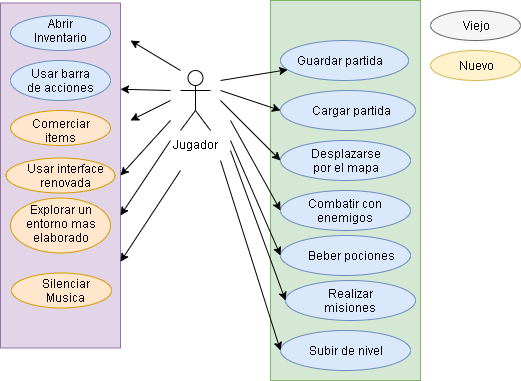

The diagram above was exported from draw.io. Its source (the exported page's mxGraphModel, read from the mxfile embedded in the PNG):
<mxGraphModel dx="806" dy="459" grid="1" gridSize="10" guides="1" tooltips="1" connect="1" arrows="1" fold="1" page="1" pageScale="1" pageWidth="827" pageHeight="1169" math="0" shadow="0">
  <root>
    <mxCell id="0" />
    <mxCell id="1" parent="0" />
    <mxCell id="9BqA2VVvdLuqF8cAQ9uw-1" value="Jugador" style="shape=umlActor;verticalLabelPosition=bottom;labelBackgroundColor=#ffffff;verticalAlign=top;html=1;outlineConnect=0;shadow=0;" parent="1" vertex="1">
      <mxGeometry x="330" y="70" width="30" height="60" as="geometry" />
    </mxCell>
    <mxCell id="9BqA2VVvdLuqF8cAQ9uw-2" value="" style="rounded=0;whiteSpace=wrap;html=1;fillColor=#d5e8d4;strokeColor=#82b366;" parent="1" vertex="1">
      <mxGeometry x="420" width="150" height="380" as="geometry" />
    </mxCell>
    <mxCell id="9BqA2VVvdLuqF8cAQ9uw-3" value="" style="ellipse;whiteSpace=wrap;html=1;fillColor=#dae8fc;strokeColor=#6c8ebf;" parent="1" vertex="1">
      <mxGeometry x="430" y="140" width="130" height="40" as="geometry" />
    </mxCell>
    <mxCell id="9BqA2VVvdLuqF8cAQ9uw-5" value="Desplazarse&lt;br&gt;por el mapa" style="text;html=1;strokeColor=none;fillColor=none;align=center;verticalAlign=middle;whiteSpace=wrap;rounded=0;" parent="1" vertex="1">
      <mxGeometry x="455" y="150" width="80" height="20" as="geometry" />
    </mxCell>
    <mxCell id="9BqA2VVvdLuqF8cAQ9uw-6" value="" style="endArrow=classic;html=1;entryX=0;entryY=0.5;entryDx=0;entryDy=0;" parent="1" target="9BqA2VVvdLuqF8cAQ9uw-3" edge="1">
      <mxGeometry width="50" height="50" relative="1" as="geometry">
        <mxPoint x="370" y="100" as="sourcePoint" />
        <mxPoint x="400" y="20" as="targetPoint" />
      </mxGeometry>
    </mxCell>
    <mxCell id="9BqA2VVvdLuqF8cAQ9uw-11" value="" style="ellipse;whiteSpace=wrap;html=1;fillColor=#dae8fc;strokeColor=#6c8ebf;" parent="1" vertex="1">
      <mxGeometry x="430" y="190" width="130" height="40" as="geometry" />
    </mxCell>
    <mxCell id="9BqA2VVvdLuqF8cAQ9uw-12" value="" style="ellipse;whiteSpace=wrap;html=1;fillColor=#dae8fc;strokeColor=#6c8ebf;" parent="1" vertex="1">
      <mxGeometry x="430" y="235" width="130" height="40" as="geometry" />
    </mxCell>
    <mxCell id="9BqA2VVvdLuqF8cAQ9uw-13" value="" style="ellipse;whiteSpace=wrap;html=1;fillColor=#dae8fc;strokeColor=#6c8ebf;" parent="1" vertex="1">
      <mxGeometry x="435" y="280" width="130" height="40" as="geometry" />
    </mxCell>
    <mxCell id="9BqA2VVvdLuqF8cAQ9uw-14" value="" style="ellipse;whiteSpace=wrap;html=1;fillColor=#dae8fc;strokeColor=#6c8ebf;" parent="1" vertex="1">
      <mxGeometry x="430" y="330" width="130" height="40" as="geometry" />
    </mxCell>
    <mxCell id="9BqA2VVvdLuqF8cAQ9uw-15" value="Combatir con enemigos" style="text;html=1;strokeColor=none;fillColor=none;align=center;verticalAlign=middle;whiteSpace=wrap;rounded=0;shadow=0;" parent="1" vertex="1">
      <mxGeometry x="440" y="200" width="110" height="20" as="geometry" />
    </mxCell>
    <mxCell id="9BqA2VVvdLuqF8cAQ9uw-16" value="Beber pociones" style="text;html=1;align=center;verticalAlign=middle;whiteSpace=wrap;rounded=0;shadow=0;" parent="1" vertex="1">
      <mxGeometry x="450" y="240" width="100" height="30" as="geometry" />
    </mxCell>
    <mxCell id="9BqA2VVvdLuqF8cAQ9uw-17" value="Realizar misiones" style="text;html=1;strokeColor=none;fillColor=none;align=center;verticalAlign=middle;whiteSpace=wrap;rounded=0;shadow=0;" parent="1" vertex="1">
      <mxGeometry x="450" y="290" width="100" height="20" as="geometry" />
    </mxCell>
    <mxCell id="9BqA2VVvdLuqF8cAQ9uw-18" value="Subir de nivel" style="text;html=1;strokeColor=none;fillColor=none;align=center;verticalAlign=middle;whiteSpace=wrap;rounded=0;shadow=0;" parent="1" vertex="1">
      <mxGeometry x="450" y="340" width="90" height="20" as="geometry" />
    </mxCell>
    <mxCell id="9BqA2VVvdLuqF8cAQ9uw-19" value="" style="endArrow=classic;html=1;entryX=0;entryY=0.5;entryDx=0;entryDy=0;" parent="1" target="9BqA2VVvdLuqF8cAQ9uw-12" edge="1">
      <mxGeometry width="50" height="50" relative="1" as="geometry">
        <mxPoint x="380" y="140" as="sourcePoint" />
        <mxPoint x="440" y="60" as="targetPoint" />
      </mxGeometry>
    </mxCell>
    <mxCell id="9BqA2VVvdLuqF8cAQ9uw-20" value="" style="endArrow=classic;html=1;entryX=0;entryY=0.5;entryDx=0;entryDy=0;" parent="1" target="9BqA2VVvdLuqF8cAQ9uw-13" edge="1">
      <mxGeometry width="50" height="50" relative="1" as="geometry">
        <mxPoint x="380" y="150" as="sourcePoint" />
        <mxPoint x="450" y="70" as="targetPoint" />
      </mxGeometry>
    </mxCell>
    <mxCell id="9BqA2VVvdLuqF8cAQ9uw-21" value="" style="endArrow=classic;html=1;entryX=0;entryY=0.5;entryDx=0;entryDy=0;" parent="1" target="9BqA2VVvdLuqF8cAQ9uw-14" edge="1">
      <mxGeometry width="50" height="50" relative="1" as="geometry">
        <mxPoint x="370" y="160" as="sourcePoint" />
        <mxPoint x="460" y="80" as="targetPoint" />
      </mxGeometry>
    </mxCell>
    <mxCell id="9BqA2VVvdLuqF8cAQ9uw-22" value="" style="endArrow=classic;html=1;entryX=0;entryY=0.5;entryDx=0;entryDy=0;" parent="1" target="9BqA2VVvdLuqF8cAQ9uw-11" edge="1">
      <mxGeometry width="50" height="50" relative="1" as="geometry">
        <mxPoint x="380" y="120" as="sourcePoint" />
        <mxPoint x="440" y="160" as="targetPoint" />
      </mxGeometry>
    </mxCell>
    <mxCell id="rUvHcJ9RJkGKXZtyIMVe-1" value="" style="ellipse;whiteSpace=wrap;html=1;fillColor=#f5f5f5;strokeColor=#666666;fontColor=#333333;" parent="1" vertex="1">
      <mxGeometry x="580" y="10" width="90" height="30" as="geometry" />
    </mxCell>
    <mxCell id="rUvHcJ9RJkGKXZtyIMVe-2" value="" style="ellipse;whiteSpace=wrap;html=1;fillColor=#fff2cc;strokeColor=#d6b656;" parent="1" vertex="1">
      <mxGeometry x="580" y="50" width="90" height="30" as="geometry" />
    </mxCell>
    <mxCell id="rUvHcJ9RJkGKXZtyIMVe-3" value="Viejo" style="text;html=1;strokeColor=none;fillColor=none;align=center;verticalAlign=middle;whiteSpace=wrap;rounded=0;shadow=0;" parent="1" vertex="1">
      <mxGeometry x="605" y="15" width="40" height="20" as="geometry" />
    </mxCell>
    <mxCell id="rUvHcJ9RJkGKXZtyIMVe-4" value="Nuevo" style="text;html=1;strokeColor=none;fillColor=none;align=center;verticalAlign=middle;whiteSpace=wrap;rounded=0;shadow=0;" parent="1" vertex="1">
      <mxGeometry x="605" y="55" width="40" height="20" as="geometry" />
    </mxCell>
    <mxCell id="8E0Sc72fzOQcMD4cgNJF-1" value="" style="ellipse;whiteSpace=wrap;html=1;fillColor=#dae8fc;strokeColor=#6c8ebf;" parent="1" vertex="1">
      <mxGeometry x="430" y="90" width="135" height="40" as="geometry" />
    </mxCell>
    <mxCell id="8E0Sc72fzOQcMD4cgNJF-2" value="" style="ellipse;whiteSpace=wrap;html=1;fillColor=#dae8fc;strokeColor=#6c8ebf;" parent="1" vertex="1">
      <mxGeometry x="430" y="40" width="128" height="40" as="geometry" />
    </mxCell>
    <mxCell id="8E0Sc72fzOQcMD4cgNJF-4" value="" style="endArrow=classic;html=1;fontFamily=Helvetica;fontSize=11;fontColor=#000000;align=center;strokeColor=#000000;" parent="1" target="8E0Sc72fzOQcMD4cgNJF-2" edge="1">
      <mxGeometry width="50" height="50" relative="1" as="geometry">
        <mxPoint x="370" y="80" as="sourcePoint" />
        <mxPoint x="410" y="30" as="targetPoint" />
      </mxGeometry>
    </mxCell>
    <mxCell id="8E0Sc72fzOQcMD4cgNJF-5" value="" style="endArrow=classic;html=1;entryX=0;entryY=0.5;entryDx=0;entryDy=0;" parent="1" target="8E0Sc72fzOQcMD4cgNJF-1" edge="1">
      <mxGeometry width="50" height="50" relative="1" as="geometry">
        <mxPoint x="370" y="90" as="sourcePoint" />
        <mxPoint x="400" y="10" as="targetPoint" />
      </mxGeometry>
    </mxCell>
    <mxCell id="8E0Sc72fzOQcMD4cgNJF-8" value="Cargar partida" style="text;html=1;strokeColor=none;fillColor=none;align=center;verticalAlign=middle;whiteSpace=wrap;rounded=0;" parent="1" vertex="1">
      <mxGeometry x="455" y="100" width="90" height="20" as="geometry" />
    </mxCell>
    <mxCell id="8E0Sc72fzOQcMD4cgNJF-9" value="Guardar partida" style="text;html=1;strokeColor=none;fillColor=none;align=center;verticalAlign=middle;whiteSpace=wrap;rounded=0;" parent="1" vertex="1">
      <mxGeometry x="440" y="50" width="97" height="20" as="geometry" />
    </mxCell>
    <mxCell id="E8_BxlY70KkNlofPnhW8-2" value="" style="rounded=0;whiteSpace=wrap;html=1;fillColor=#e1d5e7;strokeColor=#9673a6;" parent="1" vertex="1">
      <mxGeometry x="150" y="2.5" width="120" height="345" as="geometry" />
    </mxCell>
    <mxCell id="E8_BxlY70KkNlofPnhW8-3" value="" style="endArrow=classic;html=1;entryX=1;entryY=0.75;entryDx=0;entryDy=0;" parent="1" target="E8_BxlY70KkNlofPnhW8-2" edge="1">
      <mxGeometry width="50" height="50" relative="1" as="geometry">
        <mxPoint x="330" y="170" as="sourcePoint" />
        <mxPoint x="300" y="160" as="targetPoint" />
      </mxGeometry>
    </mxCell>
    <mxCell id="E8_BxlY70KkNlofPnhW8-4" value="" style="endArrow=classic;html=1;entryX=1;entryY=0.25;entryDx=0;entryDy=0;" parent="1" target="E8_BxlY70KkNlofPnhW8-2" edge="1">
      <mxGeometry width="50" height="50" relative="1" as="geometry">
        <mxPoint x="320" y="90" as="sourcePoint" />
        <mxPoint x="320" y="-21" as="targetPoint" />
      </mxGeometry>
    </mxCell>
    <mxCell id="E8_BxlY70KkNlofPnhW8-5" value="" style="ellipse;whiteSpace=wrap;html=1;fillColor=#dae8fc;strokeColor=#6c8ebf;" parent="1" vertex="1">
      <mxGeometry x="160" y="15" width="100" height="35" as="geometry" />
    </mxCell>
    <mxCell id="E8_BxlY70KkNlofPnhW8-6" value="" style="ellipse;whiteSpace=wrap;html=1;fillColor=#dae8fc;strokeColor=#6c8ebf;" parent="1" vertex="1">
      <mxGeometry x="160" y="60" width="100" height="40" as="geometry" />
    </mxCell>
    <mxCell id="E8_BxlY70KkNlofPnhW8-7" value="Abrir Inventario" style="text;html=1;strokeColor=none;fillColor=none;align=center;verticalAlign=middle;whiteSpace=wrap;rounded=0;" parent="1" vertex="1">
      <mxGeometry x="190" y="20" width="40" height="20" as="geometry" />
    </mxCell>
    <mxCell id="E8_BxlY70KkNlofPnhW8-8" value="Usar barra de acciones" style="text;html=1;strokeColor=none;fillColor=none;align=center;verticalAlign=middle;whiteSpace=wrap;rounded=0;" parent="1" vertex="1">
      <mxGeometry x="175" y="70" width="70" height="20" as="geometry" />
    </mxCell>
    <mxCell id="64sQZHx1OF83z-By_1Fi-1" value="" style="ellipse;whiteSpace=wrap;html=1;fillColor=#ffe6cc;strokeColor=#d79b00;" vertex="1" parent="1">
      <mxGeometry x="160" y="110" width="100" height="35" as="geometry" />
    </mxCell>
    <mxCell id="64sQZHx1OF83z-By_1Fi-2" value="" style="ellipse;whiteSpace=wrap;html=1;fillColor=#ffe6cc;strokeColor=#d79b00;" vertex="1" parent="1">
      <mxGeometry x="155.5" y="157.5" width="109" height="35" as="geometry" />
    </mxCell>
    <mxCell id="64sQZHx1OF83z-By_1Fi-3" value="" style="ellipse;whiteSpace=wrap;html=1;fillColor=#ffe6cc;strokeColor=#d79b00;" vertex="1" parent="1">
      <mxGeometry x="160" y="197.5" width="100" height="55" as="geometry" />
    </mxCell>
    <mxCell id="64sQZHx1OF83z-By_1Fi-4" value="" style="ellipse;whiteSpace=wrap;html=1;fillColor=#ffe6cc;strokeColor=#d79b00;" vertex="1" parent="1">
      <mxGeometry x="161" y="272.5" width="100" height="35" as="geometry" />
    </mxCell>
    <mxCell id="64sQZHx1OF83z-By_1Fi-5" value="Comerciar&lt;br&gt;items" style="text;html=1;strokeColor=none;fillColor=none;align=center;verticalAlign=middle;whiteSpace=wrap;rounded=0;" vertex="1" parent="1">
      <mxGeometry x="190" y="120" width="40" height="20" as="geometry" />
    </mxCell>
    <mxCell id="64sQZHx1OF83z-By_1Fi-6" value="Usar interface renovada" style="text;html=1;strokeColor=none;fillColor=none;align=center;verticalAlign=middle;whiteSpace=wrap;rounded=0;" vertex="1" parent="1">
      <mxGeometry x="175" y="165" width="80" height="20" as="geometry" />
    </mxCell>
    <mxCell id="64sQZHx1OF83z-By_1Fi-7" value="Explorar un entorno mas elaborado&lt;br&gt;" style="text;html=1;strokeColor=none;fillColor=none;align=center;verticalAlign=middle;whiteSpace=wrap;rounded=0;" vertex="1" parent="1">
      <mxGeometry x="161" y="215" width="100" height="15" as="geometry" />
    </mxCell>
    <mxCell id="64sQZHx1OF83z-By_1Fi-8" value="Silenciar&lt;br&gt;Musica" style="text;html=1;strokeColor=none;fillColor=none;align=center;verticalAlign=middle;whiteSpace=wrap;rounded=0;" vertex="1" parent="1">
      <mxGeometry x="195" y="280" width="40" height="20" as="geometry" />
    </mxCell>
    <mxCell id="64sQZHx1OF83z-By_1Fi-12" value="" style="endArrow=classic;html=1;entryX=1;entryY=0.5;entryDx=0;entryDy=0;" edge="1" parent="1" target="E8_BxlY70KkNlofPnhW8-2">
      <mxGeometry width="50" height="50" relative="1" as="geometry">
        <mxPoint x="320" y="120" as="sourcePoint" />
        <mxPoint x="200" y="400" as="targetPoint" />
      </mxGeometry>
    </mxCell>
    <mxCell id="64sQZHx1OF83z-By_1Fi-13" value="" style="endArrow=classic;html=1;entryX=1;entryY=0.616;entryDx=0;entryDy=0;entryPerimeter=0;" edge="1" parent="1" target="E8_BxlY70KkNlofPnhW8-2">
      <mxGeometry width="50" height="50" relative="1" as="geometry">
        <mxPoint x="320" y="140" as="sourcePoint" />
        <mxPoint x="210" y="410" as="targetPoint" />
      </mxGeometry>
    </mxCell>
    <mxCell id="64sQZHx1OF83z-By_1Fi-14" value="" style="endArrow=classic;html=1;" edge="1" parent="1">
      <mxGeometry width="50" height="50" relative="1" as="geometry">
        <mxPoint x="320" y="100" as="sourcePoint" />
        <mxPoint x="280" y="120" as="targetPoint" />
      </mxGeometry>
    </mxCell>
    <mxCell id="64sQZHx1OF83z-By_1Fi-15" value="" style="endArrow=classic;html=1;" edge="1" parent="1">
      <mxGeometry width="50" height="50" relative="1" as="geometry">
        <mxPoint x="330" y="70" as="sourcePoint" />
        <mxPoint x="280" y="40" as="targetPoint" />
      </mxGeometry>
    </mxCell>
  </root>
</mxGraphModel>